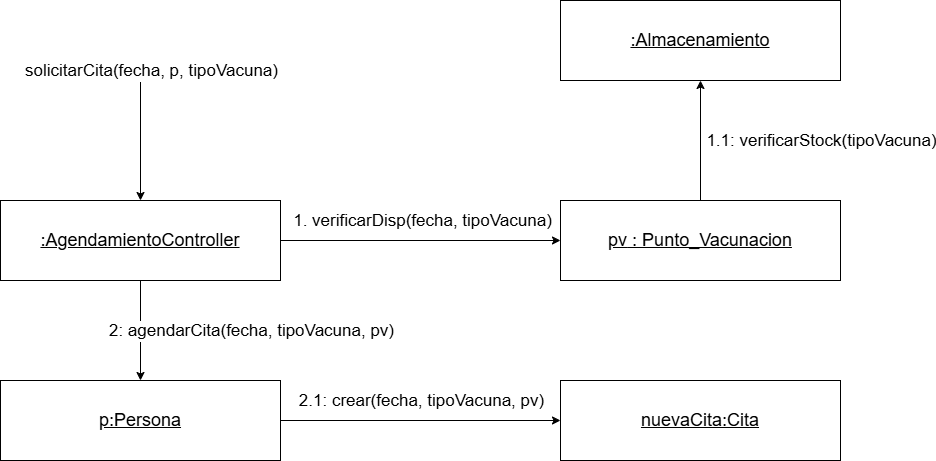

The diagram above was exported from draw.io. Its source (the exported page's mxGraphModel, read from the mxfile embedded in the PNG):
<mxGraphModel dx="2514" dy="935" grid="1" gridSize="10" guides="1" tooltips="1" connect="1" arrows="1" fold="1" page="1" pageScale="1" pageWidth="850" pageHeight="1100" math="0" shadow="0">
  <root>
    <mxCell id="0" />
    <mxCell id="1" parent="0" />
    <mxCell id="FMfiSrhx1r-3kx6o0wA2-15" edge="1" parent="1" source="FMfiSrhx1r-3kx6o0wA2-2" style="edgeStyle=orthogonalEdgeStyle;rounded=0;orthogonalLoop=1;jettySize=auto;html=1;entryX=0.5;entryY=0;entryDx=0;entryDy=0;" target="FMfiSrhx1r-3kx6o0wA2-20" value="">
      <mxGeometry relative="1" as="geometry">
        <mxPoint x="-100.00000000000045" y="580" as="targetPoint" />
      </mxGeometry>
    </mxCell>
    <mxCell id="FMfiSrhx1r-3kx6o0wA2-18" connectable="0" parent="FMfiSrhx1r-3kx6o0wA2-15" style="edgeLabel;html=1;align=center;verticalAlign=middle;resizable=0;points=[];fontSize=17;" value="&lt;span&gt;2: agendarCita(fecha, tipoVacuna, pv)&lt;/span&gt;" vertex="1">
      <mxGeometry relative="1" x="-0.2176" y="2" as="geometry">
        <mxPoint x="108" y="11" as="offset" />
      </mxGeometry>
    </mxCell>
    <mxCell id="FMfiSrhx1r-3kx6o0wA2-2" parent="1" style="rounded=0;whiteSpace=wrap;html=1;labelBackgroundColor=none;" value="&lt;h3 style=&quot;text-align: justify;&quot;&gt;&lt;font face=&quot;Helvetica&quot; style=&quot;font-weight: normal; font-size: 18px;&quot;&gt;&lt;u style=&quot;&quot;&gt;:AgendamientoController&lt;/u&gt;&lt;/font&gt;&lt;/h3&gt;" vertex="1">
      <mxGeometry height="80" width="280" x="-240" y="400" as="geometry" />
    </mxCell>
    <mxCell id="FMfiSrhx1r-3kx6o0wA2-3" parent="1" style="rounded=0;whiteSpace=wrap;html=1;labelBackgroundColor=none;" value="&lt;h3 style=&quot;text-align: justify;&quot;&gt;&lt;font face=&quot;Helvetica&quot; style=&quot;font-weight: normal; font-size: 18px;&quot;&gt;&lt;u style=&quot;&quot;&gt;pv&lt;/u&gt;&lt;/font&gt;&lt;u style=&quot;font-size: 18px; font-weight: normal; background-color: transparent; color: light-dark(rgb(0, 0, 0), rgb(255, 255, 255));&quot;&gt;&amp;nbsp;: Punto_Vacunacion&lt;/u&gt;&lt;/h3&gt;" vertex="1">
      <mxGeometry height="80" width="280" x="320" y="400" as="geometry" />
    </mxCell>
    <mxCell id="FMfiSrhx1r-3kx6o0wA2-4" parent="1" style="rounded=0;whiteSpace=wrap;html=1;labelBackgroundColor=none;" value="&lt;h3 style=&quot;text-align: justify;&quot;&gt;&lt;font face=&quot;Helvetica&quot; style=&quot;font-weight: normal; font-size: 18px;&quot;&gt;&lt;u style=&quot;&quot;&gt;nuevaCita:Cita&lt;/u&gt;&lt;/font&gt;&lt;/h3&gt;" vertex="1">
      <mxGeometry height="80" width="280" x="320" y="580" as="geometry" />
    </mxCell>
    <mxCell id="FMfiSrhx1r-3kx6o0wA2-16" edge="1" parent="1" source="FMfiSrhx1r-3kx6o0wA2-20" style="edgeStyle=orthogonalEdgeStyle;rounded=0;orthogonalLoop=1;jettySize=auto;html=1;entryX=0;entryY=0.5;entryDx=0;entryDy=0;exitX=1;exitY=0.5;exitDx=0;exitDy=0;" target="FMfiSrhx1r-3kx6o0wA2-4">
      <mxGeometry relative="1" as="geometry">
        <mxPoint x="39.999999999999545" y="620" as="sourcePoint" />
      </mxGeometry>
    </mxCell>
    <mxCell id="FMfiSrhx1r-3kx6o0wA2-19" connectable="0" parent="FMfiSrhx1r-3kx6o0wA2-16" style="edgeLabel;html=1;align=center;verticalAlign=middle;resizable=0;points=[];fontSize=17;" value="&lt;font&gt;2.1: crear(fecha, tipoVacuna, pv)&lt;/font&gt;" vertex="1">
      <mxGeometry relative="1" x="-0.3689" y="-4" as="geometry">
        <mxPoint x="52" y="-24" as="offset" />
      </mxGeometry>
    </mxCell>
    <mxCell id="FMfiSrhx1r-3kx6o0wA2-6" edge="1" parent="1" style="endArrow=classic;html=1;rounded=0;exitX=0.5;exitY=1;exitDx=0;exitDy=0;entryX=0.5;entryY=0;entryDx=0;entryDy=0;" target="FMfiSrhx1r-3kx6o0wA2-2" value="">
      <mxGeometry height="50" relative="1" width="50" as="geometry">
        <mxPoint x="-100" y="280" as="sourcePoint" />
        <mxPoint x="450" y="450" as="targetPoint" />
      </mxGeometry>
    </mxCell>
    <mxCell id="FMfiSrhx1r-3kx6o0wA2-12" connectable="0" parent="FMfiSrhx1r-3kx6o0wA2-6" style="edgeLabel;html=1;align=center;verticalAlign=middle;resizable=0;points=[];fontSize=17;" value="&lt;font&gt;solicitarCita(fecha, p, tipoVacuna)&lt;/font&gt;" vertex="1">
      <mxGeometry relative="1" x="-0.1833" y="-1" as="geometry">
        <mxPoint x="11" y="-59" as="offset" />
      </mxGeometry>
    </mxCell>
    <mxCell id="FMfiSrhx1r-3kx6o0wA2-7" edge="1" parent="1" source="FMfiSrhx1r-3kx6o0wA2-2" style="endArrow=classic;html=1;rounded=0;exitX=1;exitY=0.5;exitDx=0;exitDy=0;entryX=0;entryY=0.5;entryDx=0;entryDy=0;" target="FMfiSrhx1r-3kx6o0wA2-3" value="">
      <mxGeometry height="50" relative="1" width="50" as="geometry">
        <mxPoint x="-70" y="360" as="sourcePoint" />
        <mxPoint x="-70" y="480" as="targetPoint" />
      </mxGeometry>
    </mxCell>
    <mxCell id="FMfiSrhx1r-3kx6o0wA2-13" connectable="0" parent="FMfiSrhx1r-3kx6o0wA2-7" style="edgeLabel;html=1;align=center;verticalAlign=middle;resizable=0;points=[];fontSize=17;" value="&lt;font&gt;1. verificarDisp(fecha, tipoVacuna)&lt;/font&gt;" vertex="1">
      <mxGeometry relative="1" x="0.05" y="1" as="geometry">
        <mxPoint x="-6" y="-19" as="offset" />
      </mxGeometry>
    </mxCell>
    <mxCell id="FMfiSrhx1r-3kx6o0wA2-10" parent="1" style="rounded=0;whiteSpace=wrap;html=1;labelBackgroundColor=none;" value="&lt;h3 style=&quot;text-align: justify;&quot;&gt;&lt;span style=&quot;font-size: 18px; font-weight: 400;&quot;&gt;&lt;u&gt;:Almacenamiento&lt;/u&gt;&lt;/span&gt;&lt;/h3&gt;" vertex="1">
      <mxGeometry height="80" width="280" x="320" y="200" as="geometry" />
    </mxCell>
    <mxCell id="FMfiSrhx1r-3kx6o0wA2-11" edge="1" parent="1" source="FMfiSrhx1r-3kx6o0wA2-3" style="endArrow=classic;html=1;rounded=0;entryX=0.5;entryY=1;entryDx=0;entryDy=0;exitX=0.5;exitY=0;exitDx=0;exitDy=0;" target="FMfiSrhx1r-3kx6o0wA2-10" value="">
      <mxGeometry height="50" relative="1" width="50" as="geometry">
        <mxPoint x="780" y="390" as="sourcePoint" />
        <mxPoint x="980" y="390" as="targetPoint" />
      </mxGeometry>
    </mxCell>
    <mxCell id="FMfiSrhx1r-3kx6o0wA2-17" connectable="0" parent="FMfiSrhx1r-3kx6o0wA2-11" style="edgeLabel;html=1;align=center;verticalAlign=middle;resizable=0;points=[];fontSize=17;" value="&lt;font&gt;&lt;font&gt;1.1&lt;/font&gt;: verificarStock(tipoVacuna)&lt;/font&gt;" vertex="1">
      <mxGeometry relative="1" x="-0.0245" y="3" as="geometry">
        <mxPoint x="123" y="-1" as="offset" />
      </mxGeometry>
    </mxCell>
    <mxCell id="FMfiSrhx1r-3kx6o0wA2-20" parent="1" style="rounded=0;whiteSpace=wrap;html=1;labelBackgroundColor=none;" value="&lt;h3 style=&quot;text-align: justify;&quot;&gt;&lt;font face=&quot;Helvetica&quot; style=&quot;font-weight: normal; font-size: 18px;&quot;&gt;&lt;u style=&quot;&quot;&gt;p:Persona&lt;/u&gt;&lt;/font&gt;&lt;/h3&gt;" vertex="1">
      <mxGeometry height="80" width="280" x="-240" y="580" as="geometry" />
    </mxCell>
  </root>
</mxGraphModel>